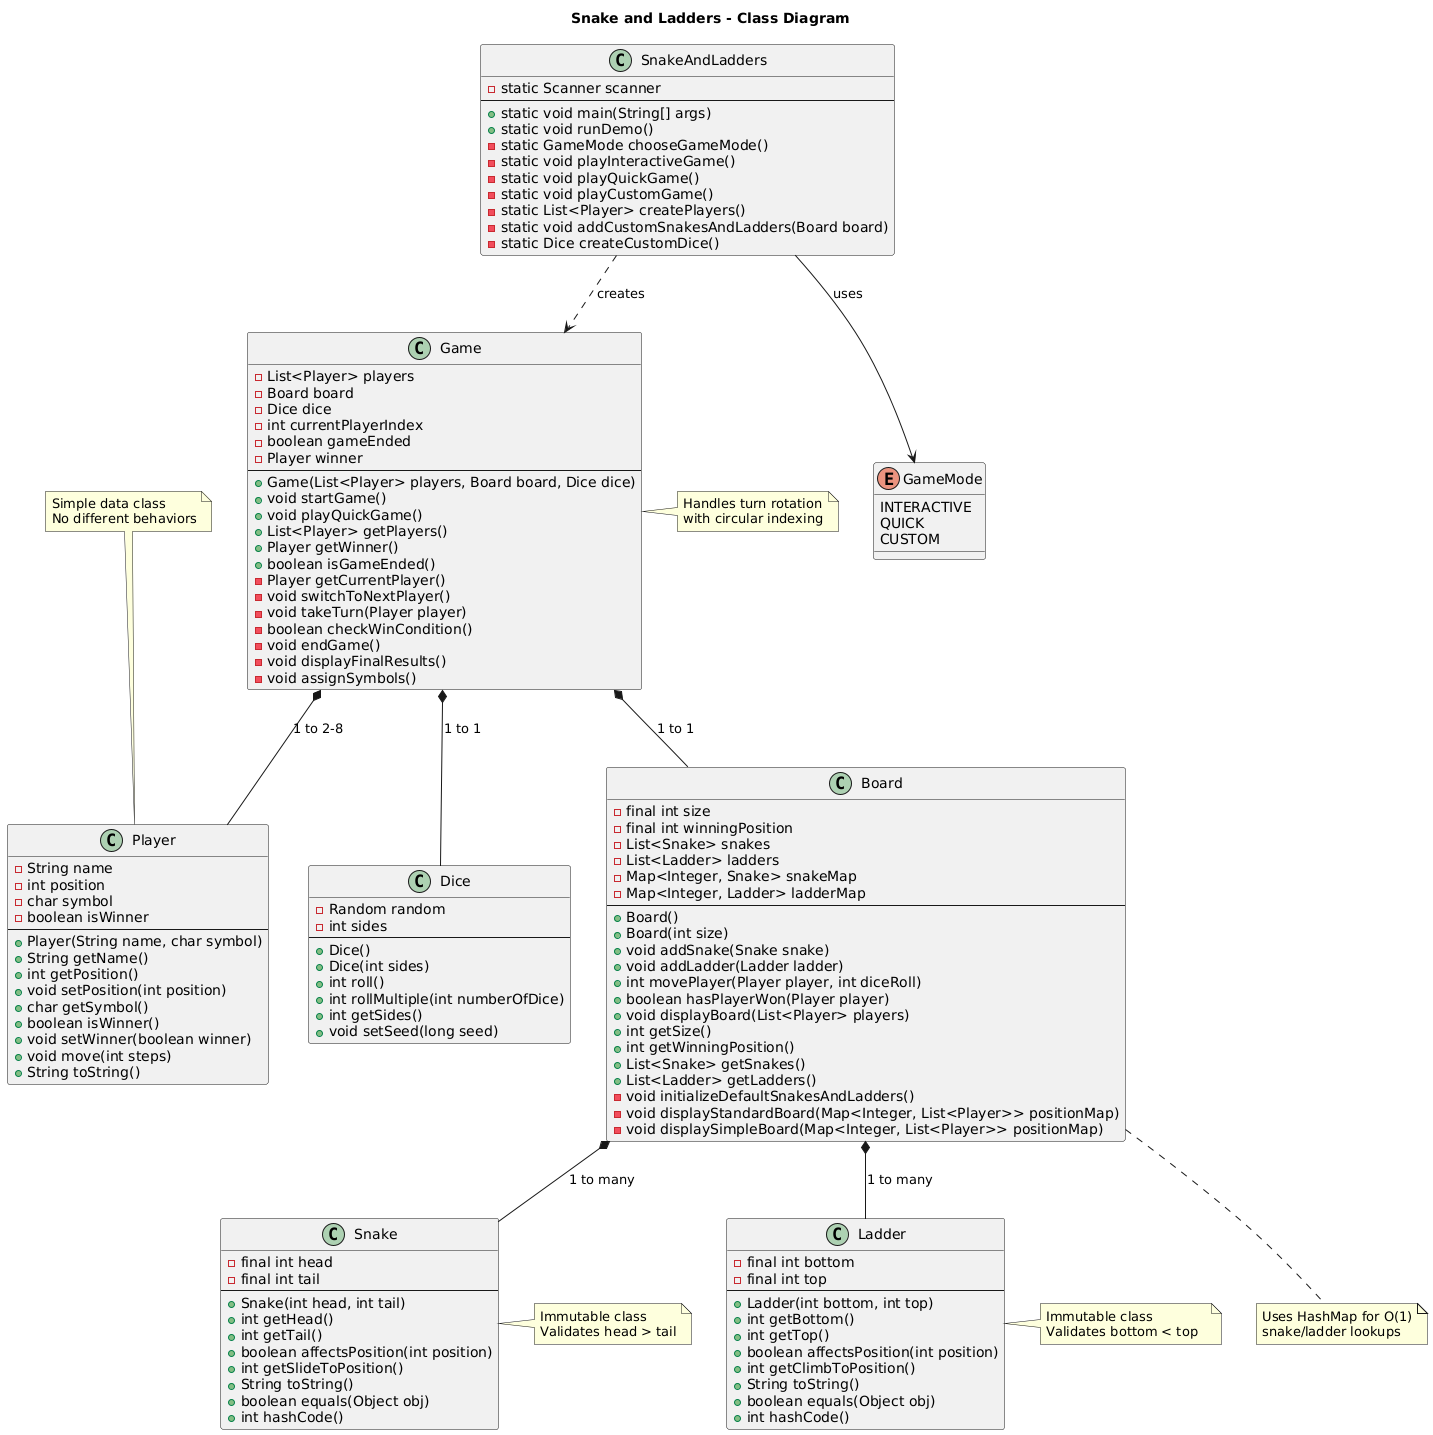

The diagram above was rendered by PlantUML. Its source (embedded in the PNG):
@startuml
title Snake and Ladders - Class Diagram
class Player {
    -String name
    -int position
    -char symbol
    -boolean isWinner
    --
    +Player(String name, char symbol)
    +String getName()
    +int getPosition()
    +void setPosition(int position)
    +char getSymbol()
    +boolean isWinner()
    +void setWinner(boolean winner)
    +void move(int steps)
    +String toString()
}

class Dice {
    -Random random
    -int sides
    --
    +Dice()
    +Dice(int sides)
    +int roll()
    +int rollMultiple(int numberOfDice)
    +int getSides()
    +void setSeed(long seed)
}

class Snake {
    -final int head
    -final int tail
    --
    +Snake(int head, int tail)
    +int getHead()
    +int getTail()
    +boolean affectsPosition(int position)
    +int getSlideToPosition()
    +String toString()
    +boolean equals(Object obj)
    +int hashCode()
}

class Ladder {
    -final int bottom
    -final int top
    --
    +Ladder(int bottom, int top)
    +int getBottom()
    +int getTop()
    +boolean affectsPosition(int position)
    +int getClimbToPosition()
    +String toString()
    +boolean equals(Object obj)
    +int hashCode()
}

class Board {
    -final int size
    -final int winningPosition
    -List<Snake> snakes
    -List<Ladder> ladders
    -Map<Integer, Snake> snakeMap
    -Map<Integer, Ladder> ladderMap
    --
    +Board()
    +Board(int size)
    +void addSnake(Snake snake)
    +void addLadder(Ladder ladder)
    +int movePlayer(Player player, int diceRoll)
    +boolean hasPlayerWon(Player player)
    +void displayBoard(List<Player> players)
    +int getSize()
    +int getWinningPosition()
    +List<Snake> getSnakes()
    +List<Ladder> getLadders()
    -void initializeDefaultSnakesAndLadders()
    -void displayStandardBoard(Map<Integer, List<Player>> positionMap)
    -void displaySimpleBoard(Map<Integer, List<Player>> positionMap)
}

class Game {
    -List<Player> players
    -Board board
    -Dice dice
    -int currentPlayerIndex
    -boolean gameEnded
    -Player winner
    --
    +Game(List<Player> players, Board board, Dice dice)
    +void startGame()
    +void playQuickGame()
    +List<Player> getPlayers()
    +Player getWinner()
    +boolean isGameEnded()
    -Player getCurrentPlayer()
    -void switchToNextPlayer()
    -void takeTurn(Player player)
    -boolean checkWinCondition()
    -void endGame()
    -void displayFinalResults()
    -void assignSymbols()
}

class SnakeAndLadders {
    -static Scanner scanner
    --
    +static void main(String[] args)
    +static void runDemo()
    -static GameMode chooseGameMode()
    -static void playInteractiveGame()
    -static void playQuickGame()
    -static void playCustomGame()
    -static List<Player> createPlayers()
    -static void addCustomSnakesAndLadders(Board board)
    -static Dice createCustomDice()
}

enum GameMode {
    INTERACTIVE
    QUICK
    CUSTOM
}

' Relationships
Game *-- Player : "1 to 2-8"
Game *-- Board : "1 to 1"  
Game *-- Dice : "1 to 1"
Board *-- Snake : "1 to many"
Board *-- Ladder : "1 to many"
SnakeAndLadders ..> Game : creates
SnakeAndLadders --> GameMode : uses

note right of Snake 
Immutable class
Validates head > tail
end note

note right of Ladder 
Immutable class
Validates bottom < top  
end note

note bottom of Board 
Uses HashMap for O(1)
snake/ladder lookups
end note

note right of Game 
Handles turn rotation
with circular indexing
end note

note top of Player 
Simple data class
No different behaviors
end note
@enduml